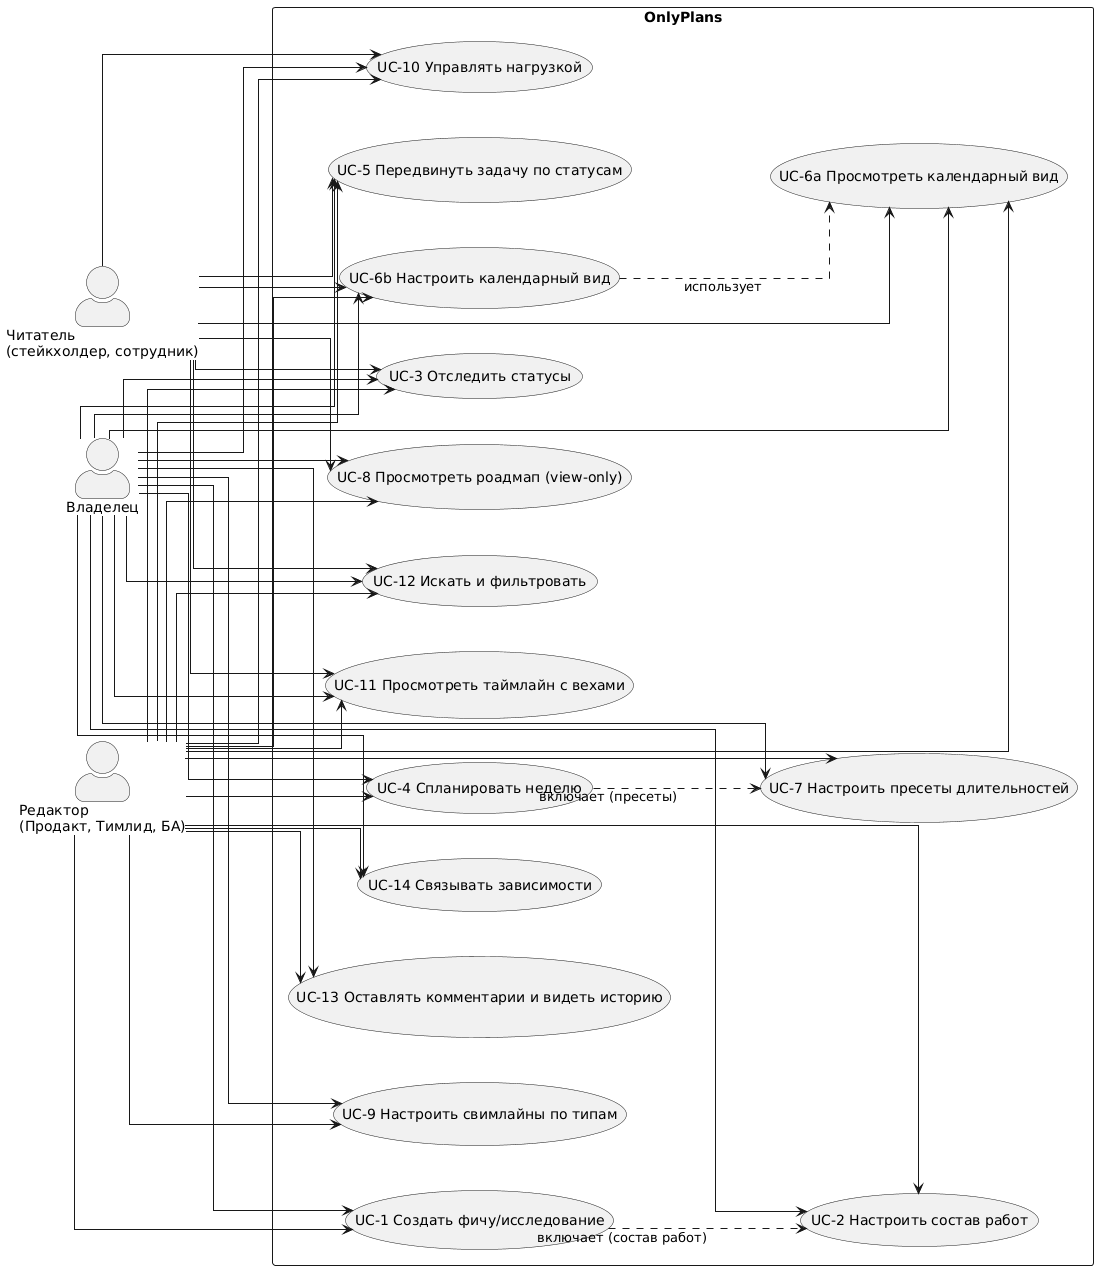

The diagram above was rendered by PlantUML. Its source (embedded in the PNG):
@startuml
' OnlyPlans — Use Case diagram (v4)
' Роли: Владелец (полный контроль), Редактор (Продакт, Тимлид, БА) — создают и редактируют план;
' Читатель (стейкхолдеры, руководство, сотрудники) — view-only. См. docs/ba/02-user-stories.md
left to right direction
skinparam actorStyle awesome
skinparam packageStyle rectangle
' Ровные ортогональные линии вместо диагоналей — понятнее, к какому юзкейсу ведёт стрелка
skinparam linetype ortho
skinparam nodesep 45
skinparam ranksep 90

actor "Владелец" as OWN
actor "Редактор\n(Продакт, Тимлид, БА)" as ED
actor "Читатель\n(стейкхолдер, сотрудник)" as STK

rectangle "OnlyPlans" {

  ' Discovery
  usecase "UC-1 Создать фичу/исследование" as U1
  usecase "UC-2 Настроить состав работ" as U2
  usecase "UC-3 Отследить статусы" as U3

  ' Delivery / планирование
  usecase "UC-4 Спланировать неделю" as U4
  usecase "UC-5 Передвинуть задачу по статусам" as U5
  usecase "UC-7 Настроить пресеты длительностей" as U7

  ' Календарь
  usecase "UC-6a Просмотреть календарный вид" as U6a
  usecase "UC-6b Настроить календарный вид" as U6b

  ' Свимлайны
  usecase "UC-9 Настроить свимлайны по типам" as U9

  ' Нагрузка
  usecase "UC-10 Управлять нагрузкой" as U10

  ' Таймлайн
  usecase "UC-11 Просмотреть таймлайн с вехами" as U11

  ' Поиск
  usecase "UC-12 Искать и фильтровать" as U12

  ' Комментарии
  usecase "UC-13 Оставлять комментарии и видеть историю" as U13

  ' Просмотр
  usecase "UC-8 Просмотреть роадмап (view-only)" as U8

  ' Зависимости
  usecase "UC-14 Связывать зависимости" as U14

  ' Связи между юзкейсами
  U1 ..> U2 : включает (состав работ)
  U4 ..> U7 : включает (пресеты)
  U6b ..> U6a : использует
}

' Владелец: полный контроль (+ всё, что редактор)
OWN --> U1
OWN --> U2
OWN --> U3
OWN --> U4
OWN --> U5
OWN --> U6a
OWN --> U6b
OWN --> U7
OWN --> U8
OWN --> U9
OWN --> U10
OWN --> U11
OWN --> U12
OWN --> U13
OWN --> U14

' Редактор: создаёт и редактирует план (полный CRUD)
ED --> U1
ED --> U2
ED --> U3
ED --> U4
ED --> U5
ED --> U6a
ED --> U6b
ED --> U7
ED --> U8
ED --> U9
ED --> U10
ED --> U11
ED --> U12
ED --> U13
ED --> U14

' Читатель: view-only (+ сотрудник обновляет статус своих задач, своя нагрузка)
STK --> U3
STK --> U5
STK --> U6a
STK --> U6b
STK --> U8
STK --> U10
STK --> U11
STK --> U12

@enduml